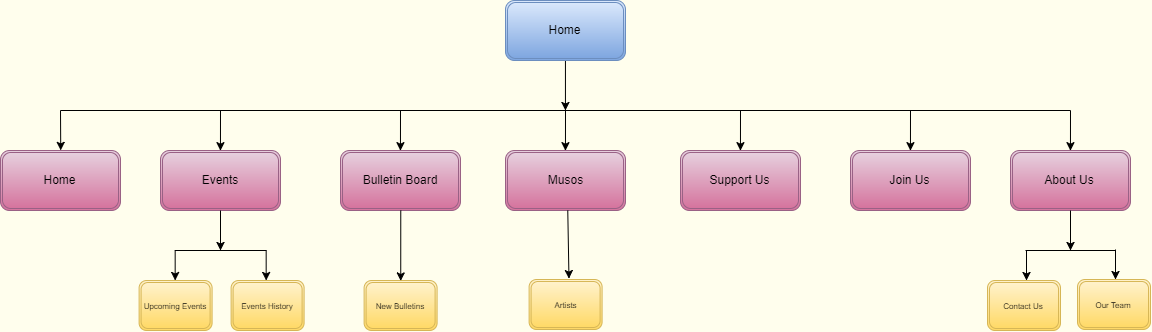

The diagram above was exported from draw.io. Its source (the exported page's mxGraphModel, read from the mxfile embedded in the PNG):
<mxGraphModel dx="1188" dy="756" grid="0" gridSize="17" guides="1" tooltips="1" connect="1" arrows="1" fold="1" page="0" pageScale="1" pageWidth="1169" pageHeight="827" background="#FFFEED" math="0" shadow="0">
  <root>
    <mxCell id="0" />
    <mxCell id="1" parent="0" />
    <mxCell id="16" style="edgeStyle=orthogonalEdgeStyle;rounded=0;html=1;exitX=0.5;exitY=1;jettySize=auto;orthogonalLoop=1;" parent="1" source="2" edge="1">
      <mxGeometry relative="1" as="geometry">
        <mxPoint x="584.9411764705883" y="130" as="targetPoint" />
      </mxGeometry>
    </mxCell>
    <mxCell id="2" value="Home" style="shape=ext;double=1;rounded=1;whiteSpace=wrap;html=1;fillColor=#dae8fc;strokeColor=#6c8ebf;gradientColor=#7ea6e0;" parent="1" vertex="1">
      <mxGeometry x="525" y="20" width="120" height="60" as="geometry" />
    </mxCell>
    <mxCell id="3" value="Musos" style="shape=ext;double=1;rounded=1;whiteSpace=wrap;html=1;fillColor=#e6d0de;strokeColor=#996185;gradientColor=#d5739d;" parent="1" vertex="1">
      <mxGeometry x="525" y="170" width="120" height="60" as="geometry" />
    </mxCell>
    <mxCell id="4" value="Events" style="shape=ext;double=1;rounded=1;whiteSpace=wrap;html=1;fillColor=#e6d0de;strokeColor=#996185;gradientColor=#d5739d;" parent="1" vertex="1">
      <mxGeometry x="180" y="170" width="120" height="60" as="geometry" />
    </mxCell>
    <mxCell id="5" value="Home" style="shape=ext;double=1;rounded=1;whiteSpace=wrap;html=1;fillColor=#e6d0de;strokeColor=#996185;gradientColor=#d5739d;" parent="1" vertex="1">
      <mxGeometry x="20" y="170" width="120" height="60" as="geometry" />
    </mxCell>
    <mxCell id="6" value="Support Us" style="shape=ext;double=1;rounded=1;whiteSpace=wrap;html=1;fillColor=#e6d0de;strokeColor=#996185;gradientColor=#d5739d;" parent="1" vertex="1">
      <mxGeometry x="700" y="170" width="120" height="60" as="geometry" />
    </mxCell>
    <mxCell id="7" value="About Us" style="shape=ext;double=1;rounded=1;whiteSpace=wrap;html=1;fillColor=#e6d0de;strokeColor=#996185;gradientColor=#d5739d;" parent="1" vertex="1">
      <mxGeometry x="1030" y="170" width="120" height="60" as="geometry" />
    </mxCell>
    <mxCell id="8" value="Bulletin Board" style="shape=ext;double=1;rounded=1;whiteSpace=wrap;html=1;fillColor=#e6d0de;strokeColor=#996185;gradientColor=#d5739d;" parent="1" vertex="1">
      <mxGeometry x="360" y="170" width="120" height="60" as="geometry" />
    </mxCell>
    <mxCell id="9" value="Join Us" style="shape=ext;double=1;rounded=1;whiteSpace=wrap;html=1;fillColor=#e6d0de;strokeColor=#996185;gradientColor=#d5739d;" parent="1" vertex="1">
      <mxGeometry x="870" y="170" width="120" height="60" as="geometry" />
    </mxCell>
    <mxCell id="10" value="" style="endArrow=none;html=1;" parent="1" edge="1">
      <mxGeometry width="50" height="50" relative="1" as="geometry">
        <mxPoint x="80" y="130" as="sourcePoint" />
        <mxPoint x="1090" y="130" as="targetPoint" />
      </mxGeometry>
    </mxCell>
    <mxCell id="17" value="" style="endArrow=classic;html=1;entryX=0.5;entryY=0;" parent="1" target="5" edge="1">
      <mxGeometry width="50" height="50" relative="1" as="geometry">
        <mxPoint x="80" y="130" as="sourcePoint" />
        <mxPoint x="140" y="60" as="targetPoint" />
      </mxGeometry>
    </mxCell>
    <mxCell id="18" value="" style="endArrow=classic;html=1;entryX=0.5;entryY=0;" parent="1" edge="1">
      <mxGeometry width="50" height="50" relative="1" as="geometry">
        <mxPoint x="240" y="130" as="sourcePoint" />
        <mxPoint x="239.95238095238096" y="170.19047619047615" as="targetPoint" />
      </mxGeometry>
    </mxCell>
    <mxCell id="19" value="" style="endArrow=classic;html=1;entryX=0.5;entryY=0;" parent="1" edge="1">
      <mxGeometry width="50" height="50" relative="1" as="geometry">
        <mxPoint x="420" y="130" as="sourcePoint" />
        <mxPoint x="419.95238095238096" y="170.19047619047615" as="targetPoint" />
      </mxGeometry>
    </mxCell>
    <mxCell id="20" value="" style="endArrow=classic;html=1;entryX=0.5;entryY=0;" parent="1" edge="1">
      <mxGeometry width="50" height="50" relative="1" as="geometry">
        <mxPoint x="585" y="130" as="sourcePoint" />
        <mxPoint x="584.952380952381" y="170.19047619047615" as="targetPoint" />
      </mxGeometry>
    </mxCell>
    <mxCell id="21" value="" style="endArrow=classic;html=1;entryX=0.5;entryY=0;" parent="1" edge="1">
      <mxGeometry width="50" height="50" relative="1" as="geometry">
        <mxPoint x="760" y="130" as="sourcePoint" />
        <mxPoint x="759.952380952381" y="170.19047619047615" as="targetPoint" />
      </mxGeometry>
    </mxCell>
    <mxCell id="22" value="" style="endArrow=classic;html=1;entryX=0.5;entryY=0;" parent="1" edge="1">
      <mxGeometry width="50" height="50" relative="1" as="geometry">
        <mxPoint x="930" y="130" as="sourcePoint" />
        <mxPoint x="929.952380952381" y="170.19047619047615" as="targetPoint" />
      </mxGeometry>
    </mxCell>
    <mxCell id="23" value="" style="endArrow=classic;html=1;entryX=0.5;entryY=0;" parent="1" edge="1">
      <mxGeometry width="50" height="50" relative="1" as="geometry">
        <mxPoint x="1090" y="130" as="sourcePoint" />
        <mxPoint x="1089.952380952381" y="170.19047619047615" as="targetPoint" />
      </mxGeometry>
    </mxCell>
    <mxCell id="26" value="&lt;font style=&quot;font-size: 8px&quot;&gt;Contact Us&lt;/font&gt;" style="shape=ext;double=1;rounded=1;whiteSpace=wrap;html=1;fillColor=#fff2cc;strokeColor=#d6b656;gradientColor=#ffd966;" parent="1" vertex="1">
      <mxGeometry x="1007" y="300" width="73" height="50" as="geometry" />
    </mxCell>
    <mxCell id="30" value="" style="endArrow=classic;html=1;" parent="1" edge="1">
      <mxGeometry width="50" height="50" relative="1" as="geometry">
        <mxPoint x="1090" y="230" as="sourcePoint" />
        <mxPoint x="1090" y="270" as="targetPoint" />
      </mxGeometry>
    </mxCell>
    <mxCell id="31" value="" style="endArrow=none;html=1;" parent="1" edge="1">
      <mxGeometry width="50" height="50" relative="1" as="geometry">
        <mxPoint x="1045" y="270" as="sourcePoint" />
        <mxPoint x="1135" y="270" as="targetPoint" />
      </mxGeometry>
    </mxCell>
    <mxCell id="33" value="" style="endArrow=classic;html=1;" parent="1" edge="1">
      <mxGeometry width="50" height="50" relative="1" as="geometry">
        <mxPoint x="1135" y="269" as="sourcePoint" />
        <mxPoint x="1135" y="299" as="targetPoint" />
      </mxGeometry>
    </mxCell>
    <mxCell id="34" value="" style="endArrow=classic;html=1;" parent="1" edge="1">
      <mxGeometry width="50" height="50" relative="1" as="geometry">
        <mxPoint x="1046" y="270" as="sourcePoint" />
        <mxPoint x="1046" y="300" as="targetPoint" />
      </mxGeometry>
    </mxCell>
    <mxCell id="36" value="&lt;font style=&quot;font-size: 8px&quot;&gt;Our Team&lt;/font&gt;" style="shape=ext;double=1;rounded=1;whiteSpace=wrap;html=1;fillColor=#fff2cc;strokeColor=#d6b656;gradientColor=#ffd966;" parent="1" vertex="1">
      <mxGeometry x="1097" y="299" width="73" height="50" as="geometry" />
    </mxCell>
    <mxCell id="37" value="&lt;font style=&quot;font-size: 8px&quot;&gt;Upcoming Events&lt;/font&gt;" style="shape=ext;double=1;rounded=1;whiteSpace=wrap;html=1;fillColor=#fff2cc;strokeColor=#d6b656;gradientColor=#ffd966;" parent="1" vertex="1">
      <mxGeometry x="158.60000000000002" y="300" width="73" height="50" as="geometry" />
    </mxCell>
    <mxCell id="39" value="&lt;font style=&quot;font-size: 8px&quot;&gt;Events History&lt;/font&gt;" style="shape=ext;double=1;rounded=1;whiteSpace=wrap;html=1;fillColor=#fff2cc;strokeColor=#d6b656;gradientColor=#ffd966;" parent="1" vertex="1">
      <mxGeometry x="250.60000000000002" y="300" width="73" height="50" as="geometry" />
    </mxCell>
    <mxCell id="40" value="" style="endArrow=classic;html=1;" parent="1" edge="1">
      <mxGeometry width="50" height="50" relative="1" as="geometry">
        <mxPoint x="240" y="230" as="sourcePoint" />
        <mxPoint x="240" y="270" as="targetPoint" />
      </mxGeometry>
    </mxCell>
    <mxCell id="41" value="" style="endArrow=none;html=1;" parent="1" edge="1">
      <mxGeometry width="50" height="50" relative="1" as="geometry">
        <mxPoint x="194.39999999999998" y="270" as="sourcePoint" />
        <mxPoint x="286" y="270" as="targetPoint" />
      </mxGeometry>
    </mxCell>
    <mxCell id="42" value="" style="endArrow=classic;html=1;" parent="1" edge="1">
      <mxGeometry width="50" height="50" relative="1" as="geometry">
        <mxPoint x="194.66666259765634" y="270" as="sourcePoint" />
        <mxPoint x="194.66666259765634" y="300" as="targetPoint" />
      </mxGeometry>
    </mxCell>
    <mxCell id="44" value="" style="endArrow=classic;html=1;" parent="1" edge="1">
      <mxGeometry width="50" height="50" relative="1" as="geometry">
        <mxPoint x="285.66666259765634" y="270" as="sourcePoint" />
        <mxPoint x="285.66666259765634" y="300" as="targetPoint" />
      </mxGeometry>
    </mxCell>
    <mxCell id="52" value="&lt;font style=&quot;font-size: 8px&quot;&gt;New Bulletins&lt;/font&gt;" style="shape=ext;double=1;rounded=1;whiteSpace=wrap;html=1;fillColor=#fff2cc;strokeColor=#d6b656;gradientColor=#ffd966;" parent="1" vertex="1">
      <mxGeometry x="383.6" y="300" width="73" height="50" as="geometry" />
    </mxCell>
    <mxCell id="53" value="&lt;font style=&quot;font-size: 8px&quot;&gt;Artists&lt;/font&gt;" style="shape=ext;double=1;rounded=1;whiteSpace=wrap;html=1;fillColor=#fff2cc;strokeColor=#d6b656;gradientColor=#ffd966;" parent="1" vertex="1">
      <mxGeometry x="548.6" y="299" width="73" height="50" as="geometry" />
    </mxCell>
    <mxCell id="54" value="" style="endArrow=classic;html=1;entryX=0.547;entryY=-0.017;entryPerimeter=0;" parent="1" edge="1" target="53">
      <mxGeometry width="50" height="50" relative="1" as="geometry">
        <mxPoint x="587.26669921875" y="230" as="sourcePoint" />
        <mxPoint x="587.26669921875" y="270" as="targetPoint" />
      </mxGeometry>
    </mxCell>
    <mxCell id="63" value="" style="endArrow=classic;html=1;entryX=0.5;entryY=0;" parent="1" edge="1" target="52">
      <mxGeometry width="50" height="50" relative="1" as="geometry">
        <mxPoint x="420.26669921875" y="230" as="sourcePoint" />
        <mxPoint x="420.26669921875" y="270" as="targetPoint" />
      </mxGeometry>
    </mxCell>
  </root>
</mxGraphModel>